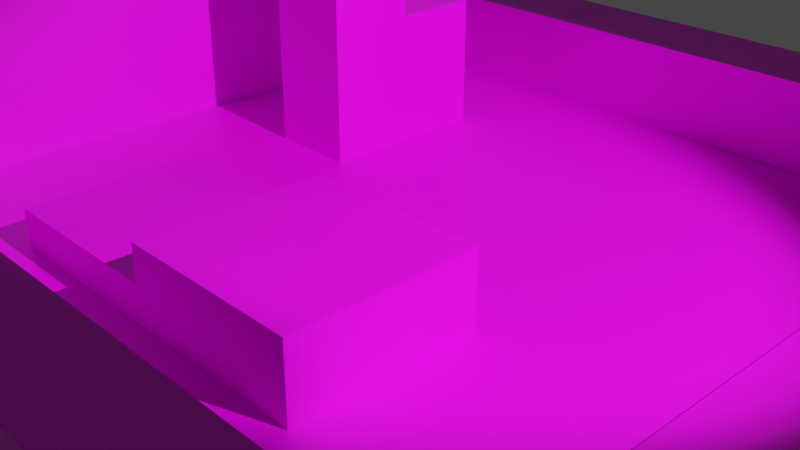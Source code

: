 # Source: simple10x10_simple_j_focus_2k.blend  (saved by Blender 2.80.75; exported with 4.5.12 LTS)
import bpy
from mathutils import Matrix  # noqa: F401  (used for matrix-valued properties, if any)

bpy.ops.wm.read_factory_settings(use_empty=True)
scene = bpy.context.scene
scene.name = 'Scene'

# ---- collections
col_collection = bpy.data.collections.new('Collection'); scene.collection.children.link(col_collection)

# ---- images (referenced by path relative to the original .blend; pixels are not part of the script)
import os
ASSET_DIR = os.environ.get("B2B_ASSET_DIR", "")  # directory of the original .blend (textures are referenced by path, not embedded)
HERE = os.path.dirname(os.path.abspath(__file__))  # packed textures are extracted next to this script under _unpacked/

def load_image(name, relpath, width, height, colorspace="sRGB"):
    """Load a texture the original file referenced (path relative to the .blend, or extracted next to this script)."""
    p = next((c for c in (os.path.join(HERE, relpath), os.path.join(ASSET_DIR, relpath)) if relpath and os.path.exists(c)), "")
    if p:
        img = bpy.data.images.load(p, check_existing=True)
        img.name = name
    else:  # same state as the original file: an image datablock whose file is absent (Cycles renders it pink)
        img = bpy.data.images.new(name, width, height)
        img.source = "FILE"
        img.filepath = "//" + (relpath or name)
    img.colorspace_settings.name = colorspace
    return img
img_bake2k = load_image('bake2k', 'bake2k.png', 1024, 1024, 'sRGB')

# ---- materials (node trees are filled in below, after node groups)
mat_material = bpy.data.materials.new('Material')
mat_material.alpha_threshold = 0.0
mat_material.line_color = (0.0, 0.0, 0.0, 1.0)

# ---- material node trees
mat_material.use_nodes = True; mat_material.node_tree.nodes.clear()
_N = mat_material.node_tree.nodes; _L = mat_material.node_tree.links
n0 = _N.new('ShaderNodeOutputMaterial'); n0.name = 'Material Output'; n0.location = (300, 300)
n1 = _N.new('ShaderNodeBsdfPrincipled'); n1.name = 'Principled BSDF'; n1.location = (10, 300)
n1.distribution = 'GGX'
n1.subsurface_method = 'BURLEY'
n1.inputs[2].default_value = 0.4
n1.inputs[3].default_value = 1.45
n1.inputs[27].default_value = (0.0, 0.0, 0.0, 1.0)
n1.inputs[28].default_value = 1.0
n2 = _N.new('ShaderNodeTexImage'); n2.name = 'Image Texture'; n2.location = (-337, 247)
n2.image = img_bake2k
_L.new(n1.outputs[0], n0.inputs[0])
_L.new(n2.outputs[0], n1.inputs[0])
n0.is_active_output = True

# ---- world
world_world = bpy.data.worlds.new('World'); scene.world = world_world
world_world.use_nodes = True; world_world.node_tree.nodes.clear()
_N = world_world.node_tree.nodes; _L = world_world.node_tree.links
n0 = _N.new('ShaderNodeOutputWorld'); n0.name = 'World Output'; n0.location = (300, 300)
n1 = _N.new('ShaderNodeBackground'); n1.name = 'Background'; n1.location = (10, 300)
n1.inputs[0].default_value = (0.05088, 0.05088, 0.05088, 1.0)
_L.new(n1.outputs[0], n0.inputs[0])
n0.is_active_output = True
world_world.color = (0.05088, 0.05088, 0.05088)
world_world.use_sun_shadow = False
world_world.sun_shadow_jitter_overblur = 0.0

# ---- cameras
cam_camera = bpy.data.cameras.new('Camera')
cam_camera.clip_end = 100.0
cam_camera.ortho_scale = 7.314

# ---- lights
light_spot = bpy.data.lights.new('Spot', 'SPOT')
light_spot.transmission_factor = 0.0
light_spot.energy = 1e+04
light_spot.shadow_soft_size = 0.1
light_spot.shadow_maximum_resolution = 0.006
light_spot.use_absolute_resolution = True
light_spot.spot_blend = 0.5042
light_spot.spot_size = 0.5969

# ---- meshes
me_plane = bpy.data.meshes.new('Plane')
me_plane.from_pydata([(-5.0, -5.0, 0.0), (5.0, -5.0, 0.0), (-5.0, 5.0, 0.0), (5.0, 5.0, 0.0), (5.0, 5.0, 1.0), (5.0, 5.0, 0.0), (5.0, 4.0, 1.0), (5.0, 4.0, 0.0), (-5.0, 5.0, 1.0), (-5.0, 5.0, 0.0), (-5.0, 4.0, 1.0), (-5.0, 4.0, 0.0), (-5.0, 4.0, 2.0), (-5.0, 4.0, 0.0), (-4.0, 4.0, 2.0), (-4.0, 4.0, 0.0), (-5.0, -4.0, 2.0), (-5.0, -4.0, 0.0), (-4.0, -4.0, 2.0), (-4.0, -4.0, 0.0), (5.0, -4.0, 1.0), (5.0, -4.0, 0.0), (5.0, -5.0, 1.0), (5.0, -5.0, 0.0), (-5.0, -4.0, 1.0), (-5.0, -4.0, 0.0), (-5.0, -5.0, 1.0), (-5.0, -5.0, 0.0), (4.0, 4.0, 0.2), (4.0, 4.0, 0.0), (5.0, 4.0, 0.2), (5.0, 4.0, 0.0), (4.0, -4.0, 0.2), (4.0, -4.0, 0.0), (5.0, -4.0, 0.2), (5.0, -4.0, 0.0), (-2.5, 1.5, 0.0), (-2.5, 1.5, 1.5), (-2.5, 2.5, 0.0), (-2.5, 2.5, 1.5), (-1.5, 1.5, 0.0), (-1.5, 1.5, 1.5), (-1.5, 2.5, 0.0), (-1.5, 2.5, 1.5), (-2.5, 0.5, 0.0), (-2.5, 0.5, 3.0), (-2.5, 1.5, 0.0), (-2.5, 1.5, 3.0), (-1.5, 0.5, 0.0), (-1.5, 0.5, 3.0), (-1.5, 1.5, 0.0), (-1.5, 1.5, 3.0), (-2.0, -3.0, 1.49e-08), (-2.0, -3.0, 0.4), (-2.0, -1.0, 1.49e-08), (-2.0, -1.0, 0.4), (0.0, -3.0, 1.49e-08), (0.0, -3.0, 0.4), (0.0, -1.0, 1.49e-08), (0.0, -1.0, 0.4), (0.0, -3.0, 2.98e-08), (0.0, -3.0, 0.8), (0.0, -1.0, 2.98e-08), (0.0, -1.0, 0.8), (2.0, -3.0, 2.98e-08), (2.0, -3.0, 0.8), (2.0, -1.0, 2.98e-08), (2.0, -1.0, 0.8)], [], [(0, 1, 3, 2), (4, 8, 10, 6), (7, 6, 10, 11), (11, 10, 8, 9), (9, 5, 7, 11), (5, 4, 6, 7), (9, 8, 4, 5), (12, 16, 18, 14), (15, 14, 18, 19), (19, 18, 16, 17), (17, 13, 15, 19), (13, 12, 14, 15), (17, 16, 12, 13), (20, 24, 26, 22), (23, 22, 26, 27), (27, 26, 24, 25), (25, 21, 23, 27), (21, 20, 22, 23), (25, 24, 20, 21), (28, 32, 34, 30), (31, 30, 34, 35), (35, 34, 32, 33), (33, 29, 31, 35), (29, 28, 30, 31), (33, 32, 28, 29), (36, 37, 39, 38), (38, 39, 43, 42), (42, 43, 41, 40), (40, 41, 37, 36), (38, 42, 40, 36), (43, 39, 37, 41), (44, 45, 47, 46), (46, 47, 51, 50), (50, 51, 49, 48), (48, 49, 45, 44), (46, 50, 48, 44), (51, 47, 45, 49), (52, 53, 55, 54), (54, 55, 59, 58), (58, 59, 57, 56), (56, 57, 53, 52), (54, 58, 56, 52), (59, 55, 53, 57), (60, 61, 63, 62), (62, 63, 67, 66), (66, 67, 65, 64), (64, 65, 61, 60), (62, 66, 64, 60), (67, 63, 61, 65)])
_uv = me_plane.uv_layers.new(name='UVMap')
_uv.uv.foreach_set('vector', [0.0, 5.298e-08, 0.5263, 0.0, 0.5263, 0.5556, 5.019e-08, 0.5556, 0.9474, 0.5556, 0.9474, 0.0, 1.0, 0.0, 1.0, 0.5556, 0.8947, 0.0, 0.9474, 0.0, 0.9474, 0.5556, 0.8947, 0.5556, 0.8842, 0.8333, 0.8316, 0.8333, 0.8316, 0.7778, 0.8842, 0.7778, 0.5263, 1.0, 0.5263, 0.4444, 0.5789, 0.4444, 0.5789, 1.0, 0.3579, 0.9167, 0.3053, 0.9167, 0.3053, 0.8611, 0.3579, 0.8611, 0.8947, 0.5556, 0.8421, 0.5556, 0.8421, 0.0, 0.8947, 0.0, 0.05263, 1.0, 0.05263, 0.5556, 0.1053, 0.5556, 0.1053, 1.0, 0.5263, 2.649e-08, 0.6316, 0.0, 0.6316, 0.4444, 0.5263, 0.4444, 0.7368, 0.8333, 0.7368, 0.7222, 0.7895, 0.7222, 0.7895, 0.8333, 1.004e-07, 1.0, 0.0, 0.5556, 0.05263, 0.5556, 0.05263, 1.0, 0.2105, 0.8889, 0.2105, 0.7778, 0.2632, 0.7778, 0.2632, 0.8889, 0.7368, 0.4444, 0.6316, 0.4444, 0.6316, 0.0, 0.7368, 0.0, 0.6316, 0.4444, 0.6316, 1.0, 0.5789, 1.0, 0.5789, 0.4444, 0.7895, 0.0, 0.8421, 0.0, 0.8421, 0.5556, 0.7895, 0.5556, 0.8842, 0.7778, 0.8316, 0.7778, 0.8316, 0.7222, 0.8842, 0.7222, 0.6842, 0.4444, 0.6842, 1.0, 0.6316, 1.0, 0.6316, 0.4444, 0.2632, 0.9444, 0.2105, 0.9444, 0.2105, 0.8889, 0.2632, 0.8889, 0.7895, 0.5556, 0.7368, 0.5556, 0.7368, 2.649e-08, 0.7895, 0.0, 0.1579, 1.0, 0.1579, 0.5556, 0.2105, 0.5556, 0.2105, 1.0, 0.6947, 0.8889, 0.6842, 0.8889, 0.6842, 0.4444, 0.6947, 0.4444, 0.5053, 0.7778, 0.5158, 0.7778, 0.5158, 0.8333, 0.5053, 0.8333, 0.1053, 1.0, 0.1053, 0.5556, 0.1579, 0.5556, 0.1579, 1.0, 0.4947, 0.7778, 0.5053, 0.7778, 0.5053, 0.8333, 0.4947, 0.8333, 0.7053, 0.8889, 0.6947, 0.8889, 0.6947, 0.4444, 0.7053, 0.4444, 0.3053, 0.8611, 0.3053, 0.7778, 0.3579, 0.7778, 0.3579, 0.8611, 0.7895, 0.8333, 0.7895, 0.9167, 0.7368, 0.9167, 0.7368, 0.8333, 0.3579, 0.8611, 0.3579, 0.7778, 0.4105, 0.7778, 0.4105, 0.8611, 0.7895, 0.9167, 0.7895, 0.8333, 0.8421, 0.8333, 0.8421, 0.9167, 0.4211, 0.8889, 0.4737, 0.8889, 0.4737, 0.9444, 0.4211, 0.9444, 0.8947, 0.6111, 0.8421, 0.6111, 0.8421, 0.5556, 0.8947, 0.5556, 0.7368, 0.7222, 0.7368, 0.5556, 0.7895, 0.5556, 0.7895, 0.7222, 0.4737, 0.7222, 0.4737, 0.8889, 0.4211, 0.8889, 0.4211, 0.7222, 0.4211, 0.7222, 0.4211, 0.5556, 0.4737, 0.5556, 0.4737, 0.7222, 0.7895, 0.7222, 0.7895, 0.5556, 0.8421, 0.5556, 0.8421, 0.7222, 0.8421, 0.6667, 0.8421, 0.6111, 0.8947, 0.6111, 0.8947, 0.6667, 0.4105, 0.8611, 0.4105, 0.9167, 0.3579, 0.9167, 0.3579, 0.8611, 0.7263, 0.6667, 0.7053, 0.6667, 0.7053, 0.5556, 0.7263, 0.5556, 0.7263, 0.5556, 0.7053, 0.5556, 0.7053, 0.4444, 0.7263, 0.4444, 0.4737, 0.7778, 0.4947, 0.7778, 0.4947, 0.8889, 0.4737, 0.8889, 0.7053, 0.6667, 0.7263, 0.6667, 0.7263, 0.7778, 0.7053, 0.7778, 0.2105, 0.6667, 0.3158, 0.6667, 0.3158, 0.7778, 0.2105, 0.7778, 0.4211, 0.5556, 0.4211, 0.6667, 0.3158, 0.6667, 0.3158, 0.5556, 0.3053, 0.8889, 0.2632, 0.8889, 0.2632, 0.7778, 0.3053, 0.7778, 0.5158, 0.7778, 0.4737, 0.7778, 0.4737, 0.6667, 0.5158, 0.6667, 0.5158, 0.6667, 0.4737, 0.6667, 0.4737, 0.5556, 0.5158, 0.5556, 0.7895, 0.7222, 0.8316, 0.7222, 0.8316, 0.8333, 0.7895, 0.8333, 0.2105, 0.6667, 0.2105, 0.5556, 0.3158, 0.5556, 0.3158, 0.6667, 0.3158, 0.6667, 0.4211, 0.6667, 0.4211, 0.7778, 0.3158, 0.7778])
me_plane.materials.append(mat_material)
me_plane.use_remesh_preserve_volume = False
me_plane.use_remesh_preserve_attributes = False
me_plane.use_mirror_vertex_groups = False
me_plane.update()

# ---- objects
ob_camera = bpy.data.objects.new('Camera', cam_camera)
ob_simple_world1 = bpy.data.objects.new('simple_world1', me_plane)
ob_spot = bpy.data.objects.new('Spot', light_spot)

# ---- transforms, parenting, visibility, modifiers, constraints
ob_camera.location = (7.359, -6.926, 4.958)
ob_camera.rotation_euler = (1.109, 0.0, 0.8149)
ob_camera.lock_rotations_4d = False
ob_camera.empty_display_type = 'ARROWS'
ob_camera.color = (0.0, 0.0, 0.0, 0.0)
ob_camera.display_type = 'WIRE'
ob_camera.lineart.crease_threshold = 0.0
ob_simple_world1.location = (0.0, 0.0, 0.0)
ob_simple_world1.lineart.crease_threshold = 0.0
ob_spot.location = (10.76, 0.0, 9.165)
ob_spot.rotation_euler = (0.0, 0.8765, 0.0)
ob_spot.lineart.crease_threshold = 0.0

# ---- collection membership
col_collection.objects.link(ob_camera)
col_collection.objects.link(ob_simple_world1)
col_collection.objects.link(ob_spot)

# ---- scene / render settings (as saved in the file)
scene.camera = ob_camera
scene.frame_start = 1; scene.frame_end = 250; scene.frame_set(1)
scene.render.engine = 'CYCLES'
scene.cycles.use_denoising = False
scene.cycles.samples = 128
scene.cycles.sampling_pattern = 'TABULATED_SOBOL'
scene.cycles.use_adaptive_sampling = False
scene.cycles.use_light_tree = False
scene.view_settings.view_transform = 'Filmic'
bpy.context.view_layer.update()
